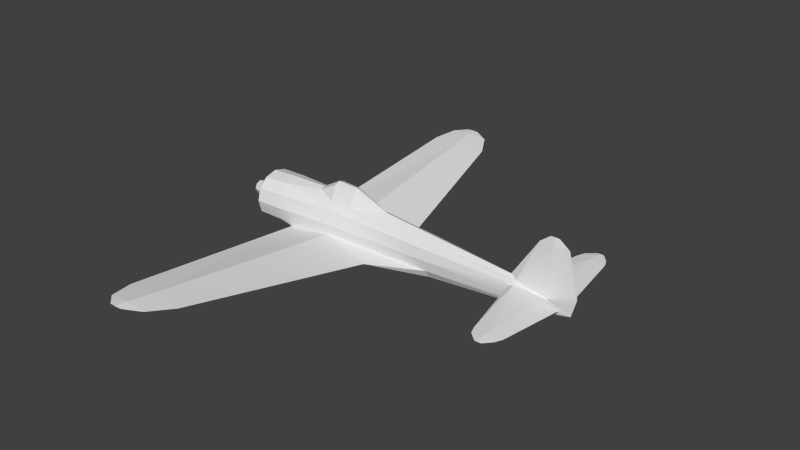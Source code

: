 # Source: ki43_m.blend  (saved by Blender 2.69.0; exported with 4.5.12 LTS)
import bpy
from mathutils import Matrix  # noqa: F401  (used for matrix-valued properties, if any)

bpy.ops.wm.read_factory_settings(use_empty=True)
scene = bpy.context.scene
scene.name = 'Scene'

# ---- collections
col_collection_1 = bpy.data.collections.new('Collection 1'); scene.collection.children.link(col_collection_1)

# ---- materials (node trees are filled in below, after node groups)
mat_material_texture = bpy.data.materials.new('Material Texture')
mat_material_texture.alpha_threshold = 0.0
mat_material_texture.use_transparent_shadow = False
mat_material_texture.roughness = 0.5
mat_material_texture.line_color = (0.0, 0.0, 0.0, 1.0)
mat_material_glass = bpy.data.materials.new('Material Glass')
mat_material_glass.alpha_threshold = 0.0
mat_material_glass.use_transparent_shadow = False
mat_material_glass.diffuse_color = (0.8, 1.0, 0.8, 1.0)
mat_material_glass.roughness = 0.5
mat_material_glass.line_color = (0.0, 0.0, 0.0, 1.0)

# ---- material node trees

# ---- world
world_world = bpy.data.worlds.new('World'); scene.world = world_world
world_world.color = (0.05088, 0.05088, 0.05088)
world_world.use_sun_shadow = False
world_world.sun_shadow_jitter_overblur = 0.0
world_world.cycles.sampling_method = 'MANUAL'
world_world.cycles.sample_map_resolution = 256

# ---- meshes
me_cylinder = bpy.data.meshes.new('Cylinder')
me_cylinder.from_pydata([(5.77, 0.06062, 0.015), (5.178, 0.11, -0.02011), (4.958, 0.1217, 0.03291), (5.774, 0.26, -0.007162), (6.181, 0.26, 0.03), (5.958, 1.71, 0.03), (5.64, 1.71, 0.002098), (5.328, 1.71, 0.03), (5.734, 2.05, 0.03), (5.658, 2.05, 0.03664), (5.883, 1.88, 0.03), (5.636, 1.88, 0.008299), (5.393, 1.88, 0.03), (5.584, 2.05, 0.03), (5.658, 2.05, 0.02336), (5.061, 0.1019, 0.08277), (5.77, 0.26, 0.06747), (5.64, 1.71, 0.0579), (5.636, 1.88, 0.0517), (5.77, -0.06062, 0.015), (5.178, -0.11, -0.02011), (4.958, -0.1217, 0.03291), (5.774, -0.26, -0.007162), (6.181, -0.26, 0.03), (5.958, -1.71, 0.03), (5.64, -1.71, 0.002098), (5.328, -1.71, 0.03), (5.734, -2.05, 0.03), (5.658, -2.05, 0.03664), (5.883, -1.88, 0.03), (5.636, -1.88, 0.008299), (5.393, -1.88, 0.03), (5.584, -2.05, 0.03), (5.658, -2.05, 0.02336), (5.061, -0.1019, 0.08277), (5.77, -0.26, 0.06747), (5.64, -1.71, 0.0579), (5.636, -1.88, 0.0517), (-0.48, 0.4154, -0.3861), (3.05, 0.13, -0.477), (1.873, 0.7462, -0.3442), (0.6709, 1.68e-08, -0.565), (0.8692, 4.656, 0.05294), (0.1769, 4.656, -0.007732), (-0.5008, 4.656, 0.05294), (0.1932, 5.402, 0.1287), (0.0416, 5.402, 0.142), (0.5583, 5.183, 0.1065), (0.09345, 5.183, 0.06576), (-0.3617, 5.183, 0.1065), (-0.1068, 5.402, 0.1287), (0.0416, 5.402, 0.1154), (0.57, 0.374, -0.2406), (3.05, 0.2252, -0.305), (0.1769, 4.656, 0.1136), (0.09345, 5.183, 0.1472), (-0.48, -0.4154, -0.3861), (-0.76, 0.0, -0.58), (3.05, 4.474e-08, -0.54), (3.05, -0.13, -0.477), (1.873, -0.7462, -0.3442), (0.8692, -4.656, 0.05294), (0.1769, -4.656, -0.007732), (-0.5008, -4.656, 0.05294), (0.5583, -5.183, 0.1065), (0.09345, -5.183, 0.06576), (-0.3617, -5.183, 0.1065), (0.1932, -5.402, 0.1287), (0.0416, -5.402, 0.142), (-0.1068, -5.402, 0.1287), (0.0416, -5.402, 0.1154), (0.57, -0.374, -0.2406), (3.05, -0.2252, -0.305), (0.1769, -4.656, 0.1136), (0.09345, -5.183, 0.1472), (0.57, 0.1248, 0.8002), (0.14, 0.1125, 0.5598), (1.07, 0.1133, 0.7822), (1.86, 1.803e-07, 0.52), (1.07, 0.2267, 0.4473), (0.57, 0.2495, 0.4632), (0.57, 0.0, 0.85), (1.07, 0.0, 0.83), (0.57, -0.1248, 0.8002), (0.14, -0.1125, 0.5598), (0.14, 0.0, 0.6), (1.07, -0.1133, 0.7822), (1.07, -0.2267, 0.4473), (0.57, -0.2495, 0.4632), (-1.96, 1.863e-09, -2.841e-07), (-1.5, 0.22, -1.04e-07), (-1.5, 0.1556, -0.1556), (-1.5, -9.617e-09, -0.22), (-1.5, -0.1556, -0.1556), (-1.5, -0.22, -7.775e-08), (-1.5, -0.1556, 0.1556), (-1.5, 2.623e-09, 0.22), (-1.5, 0.1556, 0.1556), (-1.85, 0.1496, -1.991e-07), (-1.85, 0.1058, -0.1058), (-1.85, -5.945e-09, -0.1496), (-1.85, -0.1058, -0.1058), (-1.85, -0.1496, -1.813e-07), (-1.85, -0.1058, 0.1058), (-1.85, 2.38e-09, 0.1496), (-1.85, 0.1058, 0.1058), (-1.5, 0.38, -1.168e-07), (-1.5, 0.3291, -0.19), (-1.5, 0.19, -0.3291), (-1.5, 0.19, 0.3291), (-1.5, 0.3291, 0.19), (-1.34, 0.55, -3.328e-08), (-1.34, 0.4763, -0.275), (-1.34, 0.275, -0.4763), (-1.34, 0.275, 0.4763), (-1.34, 0.4763, 0.275), (5.77, 0.07, -0.1), (5.77, 0.06062, -0.215), (5.77, 0.035, -0.2992), (-0.76, 0.52, -6.471e-09), (-0.76, 0.4503, -0.29), (-0.76, 0.26, -0.5023), (-0.76, 0.26, 0.5023), (-0.76, 0.4503, 0.29), (0.57, 0.42, 3.103e-08), (0.57, 0.3637, 0.3), (3.05, 0.26, -0.07), (3.05, 0.2252, 0.165), (3.05, 0.13, 0.337), (5.731, -9.797e-17, 1.29), (5.079, 0.0628, 0.1701), (5.825, -0.008415, 1.29), (5.921, -9.797e-17, 1.29), (5.825, 0.008415, 1.29), (-1.5, -0.38, -1.168e-07), (-1.5, -0.3291, -0.19), (-1.5, -0.19, -0.3291), (-1.5, 3.33e-08, -0.38), (-1.5, -0.19, 0.3291), (-1.5, -0.3291, 0.19), (-1.34, -0.55, -3.328e-08), (-1.34, -0.4763, -0.275), (-1.34, -0.275, -0.4763), (-1.34, 1.709e-08, -0.55), (-1.34, 2.487e-07, 0.55), (-1.34, -0.275, 0.4763), (-1.34, -0.4763, 0.275), (-0.76, -0.4503, -0.29), (5.77, -0.07, -0.1), (5.77, -0.06062, -0.215), (5.77, -0.035, -0.2992), (5.77, 6.286e-08, -0.33), (-0.76, -0.52, -6.471e-09), (-0.76, -0.26, -0.5023), (-0.76, 0.0, 0.58), (-0.76, -0.26, 0.5023), (-0.76, -0.4503, 0.29), (0.57, -0.42, 3.103e-08), (0.57, -0.3637, 0.3), (3.05, -0.26, -0.07), (3.05, -0.2252, 0.165), (3.05, -0.13, 0.337), (3.05, 1.543e-07, 0.4), (5.079, -0.0628, 0.1701), (5.509, -8.756e-17, 1.12), (5.825, -0.02834, 1.12), (6.149, -8.756e-17, 1.12), (4.928, 1.144e-07, 0.2268), (6.375, -3.062e-17, 0.19), (6.265, -6.123e-18, -0.21), (-1.5, 0.0, 0.38), (5.825, 0.02834, 1.12)], [], [(4, 3, 5), (3, 6, 5), (3, 1, 6), (5, 11, 10), (5, 6, 11), (6, 7, 11), (11, 7, 12), (8, 14, 13, 9), (10, 11, 14), (11, 12, 14), (1, 2, 7), (17, 16, 5), (0, 3, 4), (6, 1, 7), (17, 5, 18), (15, 16, 17), (23, 24, 22), (22, 24, 25), (22, 25, 20), (26, 37, 36), (24, 29, 30), (24, 30, 25), (25, 30, 26), (30, 31, 26), (29, 33, 30), (30, 33, 31), (20, 26, 21), (19, 23, 22), (25, 26, 20), (36, 24, 35), (34, 36, 35), (40, 43, 42), (40, 41, 43), (42, 43, 48), (55, 42, 47), (47, 48, 51), (48, 49, 51), (58, 41, 40), (142, 143, 57, 153), (60, 61, 62), (61, 64, 65), (61, 65, 62), (62, 65, 63), (65, 66, 63), (64, 70, 65), (53, 39, 40), (152, 56, 71, 157), (147, 153, 56), (78, 79, 77), (85, 81, 75, 76), (87, 160, 161), (85, 84, 83, 81), (98, 90, 91, 99), (99, 91, 92, 100), (100, 92, 93, 101), (101, 93, 94, 102), (102, 94, 95, 103), (103, 95, 96, 104), (105, 97, 90, 98), (104, 96, 97, 105), (89, 98, 99), (89, 99, 100), (89, 100, 101), (89, 101, 102), (89, 102, 103), (89, 103, 104), (89, 105, 98), (89, 104, 105), (2, 1, 126), (126, 116, 117, 53), (119, 124, 52, 38), (154, 84, 85), (128, 79, 78), (125, 127, 126, 124), (161, 167, 162), (132, 129, 131), (106, 111, 112, 107), (107, 112, 113, 108), (108, 113, 143, 137), (110, 115, 111, 106), (109, 114, 115, 110), (139, 134, 140, 146), (88, 158, 160, 87), (113, 121, 57, 143), (123, 125, 124, 119), (158, 157, 159, 160), (152, 147, 56), (78, 162, 128), (132, 133, 129), (134, 135, 141, 140), (135, 136, 142, 141), (136, 137, 143, 142), (138, 139, 146, 145), (144, 145, 155, 154), (7, 18, 12), (7, 17, 18), (15, 17, 7), (16, 4, 5), (2, 15, 7), (1, 0, 116), (12, 9, 13), (10, 14, 8), (0, 1, 3), (14, 12, 13), (16, 0, 4), (27, 28, 32, 33), (29, 27, 33), (36, 37, 24), (35, 24, 23), (34, 26, 36), (18, 10, 9), (12, 18, 9), (37, 29, 24), (33, 32, 31), (21, 26, 34), (37, 28, 29), (28, 27, 29), (9, 10, 8), (35, 23, 19), (168, 0, 171), (65, 70, 66), (43, 44, 48), (45, 51, 50, 46), (156, 152, 157, 158), (49, 55, 46), (54, 40, 42), (46, 47, 45), (55, 47, 46), (44, 55, 49), (48, 44, 49), (42, 48, 47), (67, 68, 69, 70), (56, 73, 71), (62, 63, 56), (120, 38, 121), (52, 53, 40), (38, 54, 44), (74, 68, 64), (63, 66, 74), (66, 68, 74), (56, 63, 73), (73, 61, 60), (66, 69, 68), (70, 69, 66), (74, 64, 61), (111, 119, 120, 112), (114, 122, 123, 115), (144, 154, 122, 114), (115, 123, 119, 111), (81, 83, 86, 82), (124, 126, 53, 52), (47, 51, 45), (44, 54, 55), (26, 31, 37), (51, 49, 50), (127, 128, 15), (127, 2, 126), (128, 167, 130), (20, 148, 19), (19, 22, 20), (127, 15, 2), (166, 132, 131), (131, 129, 164), (165, 164, 163), (166, 133, 132), (160, 21, 34), (19, 148, 169), (171, 130, 164), (0, 169, 116), (149, 150, 169), (168, 166, 165), (154, 85, 76), (122, 154, 76), (79, 128, 127), (122, 76, 80), (155, 84, 154), (80, 79, 127, 125), (73, 74, 61), (112, 120, 121, 113), (145, 146, 156, 155), (119, 38, 120), (52, 40, 54), (157, 71, 72, 159), (38, 52, 54), (31, 32, 28), (122, 80, 125, 123), (21, 159, 20), (161, 163, 167), (159, 148, 20), (146, 140, 152, 156), (140, 141, 147, 152), (60, 62, 41), (43, 38, 44), (160, 159, 21), (159, 72, 149, 148), (72, 59, 150, 149), (39, 118, 151, 58), (19, 163, 34), (34, 35, 19), (165, 131, 164), (130, 167, 164), (19, 165, 163), (168, 171, 166), (133, 164, 129), (160, 34, 161), (0, 130, 171), (59, 58, 151, 150), (0, 15, 130), (116, 169, 117), (166, 131, 165), (163, 164, 167), (15, 0, 16), (141, 142, 153, 147), (134, 139, 138, 170, 137, 136, 135), (106, 107, 108, 137, 170, 109, 110), (78, 86, 87), (161, 78, 87), (31, 28, 37), (82, 86, 78), (75, 77, 79, 80), (88, 83, 84), (83, 88, 87, 86), (82, 78, 77), (155, 88, 84), (81, 82, 77, 75), (155, 156, 158, 88), (170, 138, 145, 144), (151, 118, 169), (117, 169, 118), (170, 144, 114, 109), (63, 74, 73), (153, 57, 41), (56, 153, 41), (54, 42, 55), (80, 76, 75), (53, 117, 118, 39), (18, 5, 10), (68, 67, 64), (39, 58, 40), (78, 161, 162), (34, 163, 161), (59, 60, 58), (126, 1, 116), (64, 67, 70), (71, 73, 60), (49, 46, 50), (72, 60, 59), (71, 60, 72), (57, 121, 41), (41, 38, 43), (121, 38, 41), (58, 60, 41), (41, 62, 56), (128, 162, 167), (15, 128, 130), (148, 149, 169), (151, 169, 150), (169, 168, 19), (169, 0, 168), (168, 165, 19), (171, 164, 133), (166, 171, 133)])
_uv = me_cylinder.uv_layers.new(name='UVMap')
_uv.uv.foreach_set('vector', [0.8151, 0.3224, 0.8151, 0.3525, 0.7079, 0.3389, 0.8151, 0.3525, 0.7079, 0.3624, 0.7079, 0.3389, 0.8151, 0.3525, 0.8262, 0.3966, 0.7079, 0.3624, 0.7079, 0.3389, 0.6953, 0.3627, 0.6953, 0.3444, 0.7079, 0.3389, 0.7079, 0.3624, 0.6953, 0.3627, 0.7079, 0.3624, 0.7079, 0.3855, 0.6953, 0.3627, 0.6953, 0.3627, 0.7079, 0.3855, 0.6953, 0.3807, 0.3167, 0.3553, 0.3167, 0.3609, 0.3167, 0.3664, 0.3167, 0.3609, 0.6953, 0.3444, 0.6953, 0.3627, 0.6827, 0.3611, 0.6953, 0.3627, 0.6953, 0.3807, 0.6827, 0.3611, 0.8262, 0.3966, 0.8253, 0.4128, 0.7079, 0.3855, 0.2915, 0.3622, 0.1843, 0.3526, 0.2915, 0.3387, 0.8298, 0.3528, 0.8151, 0.3525, 0.8151, 0.3224, 0.7079, 0.3624, 0.8262, 0.3966, 0.7079, 0.3855, 0.2915, 0.3622, 0.2915, 0.3387, 0.3041, 0.3625, 0.1726, 0.405, 0.1843, 0.3526, 0.2915, 0.3622, 0.8536, 0.3224, 0.9608, 0.3389, 0.8536, 0.3525, 0.8536, 0.3525, 0.9608, 0.3389, 0.9608, 0.3624, 0.8536, 0.3525, 0.9608, 0.3624, 0.8425, 0.3966, 0.03859, 0.3853, 0.02601, 0.3625, 0.03859, 0.3622, 0.9608, 0.3389, 0.9734, 0.3444, 0.9734, 0.3627, 0.9608, 0.3389, 0.9734, 0.3627, 0.9608, 0.3624, 0.9608, 0.3624, 0.9734, 0.3627, 0.9608, 0.3855, 0.9734, 0.3627, 0.9734, 0.3807, 0.9608, 0.3855, 0.9734, 0.3444, 0.986, 0.3611, 0.9734, 0.3627, 0.9734, 0.3627, 0.986, 0.3611, 0.9734, 0.3807, 0.8425, 0.3966, 0.9608, 0.3855, 0.8433, 0.4128, 0.8388, 0.3528, 0.8536, 0.3224, 0.8536, 0.3525, 0.9608, 0.3624, 0.9608, 0.3855, 0.8425, 0.3966, 0.03859, 0.3622, 0.03859, 0.3387, 0.1458, 0.3526, 0.1575, 0.405, 0.03859, 0.3622, 0.1458, 0.3526, 0.4448, 0.1011, 0.1556, 0.2265, 0.1556, 0.1753, 0.4448, 0.1011, 0.5, 0.19, 0.1556, 0.2265, 0.1556, 0.1753, 0.1556, 0.2265, 0.1166, 0.2327, 0.8834, 0.5329, 0.8444, 0.4756, 0.8834, 0.4986, 0.1166, 0.1983, 0.1166, 0.2327, 0.1004, 0.2366, 0.1166, 0.2327, 0.1166, 0.2664, 0.1004, 0.2366, 0.5, 0.01405, 0.5, 0.19, 0.4448, 0.1011, 0.4187, 0.8604, 0.4187, 0.8549, 0.4616, 0.8527, 0.4616, 0.8584, 0.5552, 0.1011, 0.8444, 0.1754, 0.8444, 0.2265, 0.8444, 0.1754, 0.8834, 0.1983, 0.8834, 0.2327, 0.8444, 0.1754, 0.8834, 0.2327, 0.8444, 0.2265, 0.8444, 0.2265, 0.8834, 0.2327, 0.8444, 0.2767, 0.8834, 0.2327, 0.8834, 0.2664, 0.8444, 0.2767, 0.8834, 0.1983, 0.8996, 0.2366, 0.8834, 0.2327, 0.4833, 0.01405, 0.4904, 0.01405, 0.4448, 0.1011, 0.4616, 0.8956, 0.4823, 0.867, 0.56, 0.8778, 0.56, 0.8956, 0.4616, 0.8741, 0.4616, 0.8584, 0.4823, 0.867, 0.3234, 0.0307, 0.2649, 0.02533, 0.2649, 0.0501, 0.1962, 0.03662, 0.228, 0.05511, 0.228, 0.05142, 0.1962, 0.03364, 0.597, 0.9287, 0.7434, 0.9078, 0.7434, 0.9205, 0.1962, 0.03662, 0.1962, 0.03364, 0.228, 0.05142, 0.228, 0.05511, 0.74, 0.06234, 0.7629, 0.06234, 0.7629, 0.05081, 0.74, 0.0545, 0.74, 0.0545, 0.7629, 0.05081, 0.7629, 0.04604, 0.74, 0.05125, 0.74, 0.05125, 0.7629, 0.04604, 0.7629, 0.05081, 0.74, 0.0545, 0.74, 0.0545, 0.7629, 0.05081, 0.7629, 0.06234, 0.74, 0.06234, 0.74, 0.06234, 0.7629, 0.06234, 0.7629, 0.07387, 0.74, 0.07019, 0.74, 0.07019, 0.7629, 0.07387, 0.7629, 0.07865, 0.74, 0.07343, 0.74, 0.07019, 0.7629, 0.07387, 0.7629, 0.06234, 0.74, 0.06234, 0.74, 0.07343, 0.7629, 0.07865, 0.7629, 0.07387, 0.74, 0.07019, 0.7318, 0.06234, 0.74, 0.06234, 0.74, 0.0545, 0.7318, 0.06234, 0.74, 0.0545, 0.74, 0.05125, 0.7318, 0.06234, 0.74, 0.05125, 0.74, 0.0545, 0.7318, 0.06234, 0.74, 0.0545, 0.74, 0.06234, 0.7318, 0.06234, 0.74, 0.06234, 0.74, 0.07019, 0.7318, 0.06234, 0.74, 0.07019, 0.74, 0.07343, 0.7318, 0.06234, 0.74, 0.07019, 0.74, 0.06234, 0.7318, 0.06234, 0.74, 0.07343, 0.74, 0.07019, 0.5126, 0.705, 0.4963, 0.7011, 0.6537, 0.6974, 0.6537, 0.6974, 0.4525, 0.6952, 0.4525, 0.6867, 0.6537, 0.68, 0.9355, 0.7026, 0.8371, 0.7026, 0.8371, 0.6848, 0.9148, 0.674, 0.4616, 0.9385, 0.5282, 0.937, 0.5282, 0.94, 0.6537, 0.7275, 0.8001, 0.7356, 0.7417, 0.741, 0.8371, 0.7248, 0.6537, 0.7148, 0.6537, 0.6974, 0.8371, 0.7026, 0.7434, 0.9205, 0.8823, 0.9124, 0.7434, 0.9252, 0.9557, 0.991, 0.9417, 0.991, 0.9486, 0.991, 0.9902, 0.7026, 0.9784, 0.7026, 0.9784, 0.6822, 0.9902, 0.6885, 0.9902, 0.6885, 0.9784, 0.6822, 0.9784, 0.6673, 0.9902, 0.6782, 0.9902, 0.6782, 0.9784, 0.6673, 0.9784, 0.6619, 0.9902, 0.6745, 0.9902, 0.7166, 0.9784, 0.7229, 0.9784, 0.7026, 0.9902, 0.7026, 0.9902, 0.7269, 0.9784, 0.7378, 0.9784, 0.7229, 0.9902, 0.7166, 0.4069, 0.9097, 0.4069, 0.8956, 0.4187, 0.8956, 0.4187, 0.9159, 0.56, 0.9299, 0.56, 0.9178, 0.7434, 0.9078, 0.597, 0.9287, 0.9784, 0.6673, 0.9355, 0.6654, 0.9355, 0.6597, 0.9784, 0.6619, 0.9355, 0.724, 0.8371, 0.7248, 0.8371, 0.7026, 0.9355, 0.7026, 0.56, 0.9178, 0.56, 0.8956, 0.7434, 0.8904, 0.7434, 0.9078, 0.4616, 0.8956, 0.4616, 0.8741, 0.4823, 0.867, 0.7417, 0.741, 0.6537, 0.7321, 0.6537, 0.7275, 0.4414, 0.798, 0.4485, 0.798, 0.4554, 0.798, 0.4069, 0.8956, 0.4069, 0.8815, 0.4187, 0.8753, 0.4187, 0.8956, 0.4069, 0.8815, 0.4069, 0.8713, 0.4187, 0.8604, 0.4187, 0.8753, 0.4069, 0.8713, 0.4069, 0.8675, 0.4187, 0.8549, 0.4187, 0.8604, 0.4069, 0.9199, 0.4069, 0.9097, 0.4187, 0.9159, 0.4187, 0.9308, 0.4187, 0.9363, 0.4187, 0.9308, 0.4616, 0.9327, 0.4616, 0.9385, 0.2915, 0.3853, 0.3041, 0.3625, 0.3041, 0.3805, 0.2915, 0.3853, 0.2915, 0.3622, 0.3041, 0.3625, 0.1726, 0.405, 0.2915, 0.3622, 0.2915, 0.3853, 0.1843, 0.3526, 0.1843, 0.3222, 0.2915, 0.3387, 0.1741, 0.4126, 0.1726, 0.405, 0.2915, 0.3853, 0.4963, 0.7011, 0.4525, 0.7037, 0.4525, 0.6952, 0.3041, 0.3805, 0.3167, 0.3609, 0.3167, 0.3664, 0.6953, 0.3444, 0.6827, 0.3611, 0.6827, 0.3554, 0.8298, 0.3528, 0.8262, 0.3966, 0.8151, 0.3525, 0.6827, 0.3611, 0.6953, 0.3807, 0.6827, 0.3665, 0.1843, 0.3526, 0.1695, 0.3526, 0.1843, 0.3222, 0.01344, 0.3553, 0.01344, 0.3609, 0.01344, 0.3664, 0.01344, 0.3609, 0.9734, 0.3444, 0.986, 0.3554, 0.986, 0.3611, 0.03859, 0.3622, 0.02601, 0.3625, 0.03859, 0.3387, 0.1458, 0.3526, 0.03859, 0.3387, 0.1458, 0.3222, 0.1575, 0.405, 0.03859, 0.3853, 0.03859, 0.3622, 0.3041, 0.3625, 0.3041, 0.3442, 0.3167, 0.3609, 0.3041, 0.3805, 0.3041, 0.3625, 0.3167, 0.3609, 0.02601, 0.3625, 0.02601, 0.3442, 0.03859, 0.3387, 0.986, 0.3611, 0.986, 0.3665, 0.9734, 0.3807, 0.1561, 0.4126, 0.03859, 0.3853, 0.1575, 0.405, 0.02601, 0.3625, 0.01344, 0.3609, 0.02601, 0.3442, 0.01344, 0.3609, 0.01344, 0.3553, 0.02601, 0.3442, 0.3167, 0.3609, 0.3041, 0.3442, 0.3167, 0.3553, 0.1458, 0.3526, 0.1458, 0.3222, 0.1606, 0.3526, 0.4078, 0.7166, 0.4525, 0.7037, 0.4484, 0.7854, 0.8834, 0.2327, 0.8996, 0.2366, 0.8834, 0.2664, 0.1556, 0.2265, 0.1556, 0.2767, 0.1166, 0.2327, 0.8996, 0.5256, 0.8996, 0.5368, 0.8996, 0.5478, 0.8996, 0.5368, 0.4616, 0.917, 0.4616, 0.8956, 0.56, 0.8956, 0.56, 0.9178, 0.8834, 0.5666, 0.8834, 0.5329, 0.8996, 0.5368, 0.8444, 0.5268, 0.5552, 0.4013, 0.8444, 0.4756, 0.8996, 0.5368, 0.8834, 0.4986, 0.8996, 0.5256, 0.8834, 0.5329, 0.8834, 0.4986, 0.8996, 0.5368, 0.8444, 0.5769, 0.8834, 0.5329, 0.8834, 0.5666, 0.1166, 0.2327, 0.1556, 0.2767, 0.1166, 0.2664, 0.1556, 0.1753, 0.1166, 0.2327, 0.1166, 0.1983, 0.1004, 0.5256, 0.1004, 0.5368, 0.1004, 0.5478, 0.1004, 0.5368, 0.4693, 0.5754, 0.1556, 0.5268, 0.4723, 0.4977, 0.8444, 0.2265, 0.8444, 0.2767, 0.5307, 0.2751, 0.9355, 0.6811, 0.9148, 0.674, 0.9355, 0.6654, 0.5277, 0.4977, 0.5167, 0.3143, 0.5552, 0.4013, 0.5307, 0.5754, 0.8444, 0.5268, 0.8444, 0.5769, 0.1166, 0.5329, 0.1004, 0.5368, 0.1166, 0.4986, 0.1556, 0.5769, 0.1166, 0.5666, 0.1166, 0.5329, 0.1166, 0.5666, 0.1004, 0.5368, 0.1166, 0.5329, 0.4693, 0.5754, 0.1556, 0.5769, 0.1556, 0.5268, 0.1556, 0.5268, 0.1556, 0.4756, 0.4448, 0.4013, 0.1166, 0.5666, 0.1004, 0.5478, 0.1004, 0.5368, 0.8996, 0.2366, 0.8996, 0.2475, 0.8834, 0.2664, 0.1166, 0.5329, 0.1166, 0.4986, 0.1556, 0.4756, 0.9784, 0.7026, 0.9355, 0.7026, 0.9355, 0.6811, 0.9784, 0.6822, 0.9784, 0.7378, 0.9355, 0.7397, 0.9355, 0.724, 0.9784, 0.7229, 0.9784, 0.7432, 0.9355, 0.7455, 0.9355, 0.7397, 0.9784, 0.7378, 0.9784, 0.7229, 0.9355, 0.724, 0.9355, 0.7026, 0.9784, 0.7026, 0.228, 0.05511, 0.228, 0.05142, 0.2649, 0.0501, 0.2649, 0.05363, 0.8371, 0.7026, 0.6537, 0.6974, 0.6537, 0.68, 0.8371, 0.6848, 0.1166, 0.1983, 0.1004, 0.2366, 0.1004, 0.2253, 0.8444, 0.5769, 0.8444, 0.5268, 0.8834, 0.5329, 0.03859, 0.3853, 0.02601, 0.3805, 0.02601, 0.3625, 0.1004, 0.2366, 0.1166, 0.2664, 0.1004, 0.2475, 0.6537, 0.7148, 0.6537, 0.7275, 0.5049, 0.7087, 0.6537, 0.7148, 0.5126, 0.705, 0.6537, 0.6974, 0.6537, 0.7275, 0.5148, 0.7193, 0.5036, 0.7151, 0.9008, 0.8941, 0.9446, 0.8882, 0.9446, 0.8967, 0.8388, 0.3528, 0.8536, 0.3525, 0.8425, 0.3966, 0.6537, 0.7148, 0.5049, 0.7087, 0.5126, 0.705, 0.9726, 0.9784, 0.9557, 0.991, 0.9486, 0.991, 0.9486, 0.991, 0.9417, 0.991, 0.9253, 0.9784, 0.9487, 0.9784, 0.9253, 0.9784, 0.8935, 0.9082, 0.4245, 0.7854, 0.4485, 0.798, 0.4414, 0.798, 0.7434, 0.9078, 0.8845, 0.898, 0.8922, 0.9017, 0.9446, 0.8967, 0.9446, 0.8882, 0.9812, 0.8801, 0.4484, 0.7854, 0.5036, 0.7151, 0.4719, 0.7854, 0.4525, 0.7037, 0.4159, 0.687, 0.4525, 0.6952, 0.9446, 0.8797, 0.9446, 0.8735, 0.9812, 0.8801, 0.9893, 0.9097, 0.9726, 0.9784, 0.9487, 0.9784, 0.9355, 0.7455, 0.8689, 0.7469, 0.8689, 0.744, 0.9355, 0.7397, 0.9355, 0.7455, 0.8689, 0.744, 0.8001, 0.7356, 0.6537, 0.7275, 0.6537, 0.7148, 0.9355, 0.7397, 0.8689, 0.744, 0.8371, 0.7368, 0.4616, 0.9327, 0.5282, 0.937, 0.4616, 0.9385, 0.8371, 0.7368, 0.8001, 0.7356, 0.6537, 0.7148, 0.8371, 0.7248, 0.1556, 0.5268, 0.1166, 0.5329, 0.1556, 0.4756, 0.9784, 0.6822, 0.9355, 0.6811, 0.9355, 0.6654, 0.9784, 0.6673, 0.4187, 0.9308, 0.4187, 0.9159, 0.4616, 0.917, 0.4616, 0.9327, 0.9355, 0.7026, 0.9148, 0.674, 0.9355, 0.6811, 0.5277, 0.4977, 0.5552, 0.4013, 0.8444, 0.5268, 0.56, 0.8956, 0.56, 0.8778, 0.7434, 0.873, 0.7434, 0.8904, 0.5307, 0.5754, 0.5277, 0.4977, 0.8444, 0.5268, 0.02601, 0.3805, 0.01344, 0.3664, 0.01344, 0.3609, 0.9355, 0.7397, 0.8371, 0.7368, 0.8371, 0.7248, 0.9355, 0.724, 0.8845, 0.898, 0.7434, 0.8904, 0.9008, 0.8941, 0.7434, 0.9205, 0.8935, 0.9082, 0.8823, 0.9124, 0.7434, 0.8904, 0.9446, 0.8882, 0.9008, 0.8941, 0.4187, 0.9159, 0.4187, 0.8956, 0.4616, 0.8956, 0.4616, 0.917, 0.4187, 0.8956, 0.4187, 0.8753, 0.4616, 0.8741, 0.4616, 0.8956, 0.5552, 0.1011, 0.8444, 0.2265, 0.5, 0.19, 0.1556, 0.2265, 0.4693, 0.2751, 0.1556, 0.2767, 0.7434, 0.9078, 0.7434, 0.8904, 0.8845, 0.898, 0.7434, 0.8904, 0.7434, 0.873, 0.9446, 0.8797, 0.9446, 0.8882, 0.7434, 0.873, 0.7434, 0.8603, 0.9446, 0.8735, 0.9446, 0.8797, 0.6537, 0.6673, 0.4525, 0.6804, 0.4525, 0.6782, 0.6537, 0.6626, 0.9446, 0.8967, 0.8935, 0.9082, 0.8922, 0.9017, 0.1575, 0.405, 0.1458, 0.3526, 0.1606, 0.3526, 0.9487, 0.9784, 0.9486, 0.991, 0.9253, 0.9784, 0.5036, 0.7151, 0.5148, 0.7193, 0.4719, 0.7854, 0.9446, 0.8967, 0.9487, 0.9784, 0.8935, 0.9082, 0.4078, 0.7166, 0.4484, 0.7854, 0.4245, 0.7854, 0.4485, 0.798, 0.4719, 0.7854, 0.4554, 0.798, 0.7434, 0.9078, 0.8922, 0.9017, 0.7434, 0.9205, 0.4525, 0.7037, 0.5036, 0.7151, 0.4484, 0.7854, 0.7434, 0.8603, 0.7434, 0.8557, 0.9446, 0.8712, 0.9446, 0.8735, 0.4525, 0.7037, 0.5049, 0.7087, 0.5036, 0.7151, 0.4525, 0.6952, 0.4159, 0.687, 0.4525, 0.6867, 0.9726, 0.9784, 0.9486, 0.991, 0.9487, 0.9784, 0.8935, 0.9082, 0.9253, 0.9784, 0.8823, 0.9124, 0.1726, 0.405, 0.1695, 0.3526, 0.1843, 0.3526, 0.4187, 0.8753, 0.4187, 0.8604, 0.4616, 0.8584, 0.4616, 0.8741, 0.8699, 0.06234, 0.8661, 0.07643, 0.8558, 0.08674, 0.8417, 0.09051, 0.8417, 0.03418, 0.8558, 0.03795, 0.8661, 0.04826, 0.8135, 0.06234, 0.8173, 0.04826, 0.8276, 0.03795, 0.8417, 0.03418, 0.8417, 0.09051, 0.8276, 0.08674, 0.8173, 0.07643, 0.3234, 0.0307, 0.2649, 0.0501, 0.2649, 0.02533, 0.7434, 0.9205, 0.6554, 0.9341, 0.597, 0.9287, 0.02601, 0.3805, 0.01344, 0.3609, 0.02601, 0.3625, 0.2649, 0.05363, 0.2649, 0.0501, 0.3234, 0.0307, 0.228, 0.05142, 0.2649, 0.0501, 0.2649, 0.02533, 0.228, 0.0265, 0.228, 0.0265, 0.228, 0.05142, 0.1962, 0.03364, 0.228, 0.05142, 0.228, 0.0265, 0.2649, 0.02533, 0.2649, 0.0501, 0.2649, 0.05363, 0.3234, 0.0307, 0.2649, 0.0501, 0.4616, 0.9327, 0.56, 0.9299, 0.5282, 0.937, 0.228, 0.05511, 0.2649, 0.05363, 0.2649, 0.0501, 0.228, 0.05142, 0.4616, 0.9327, 0.4616, 0.917, 0.56, 0.9178, 0.56, 0.9299, 0.4069, 0.9237, 0.4069, 0.9199, 0.4187, 0.9308, 0.4187, 0.9363, 0.4525, 0.6782, 0.4525, 0.6804, 0.4159, 0.687, 0.4525, 0.6867, 0.4159, 0.687, 0.4525, 0.6804, 0.9902, 0.7307, 0.9784, 0.7432, 0.9784, 0.7378, 0.9902, 0.7269, 0.1556, 0.5769, 0.1166, 0.5329, 0.1556, 0.5268, 0.4616, 0.8584, 0.4616, 0.8527, 0.5675, 0.8538, 0.4823, 0.867, 0.4616, 0.8584, 0.5675, 0.8538, 0.8444, 0.5268, 0.8444, 0.4756, 0.8834, 0.5329, 0.228, 0.0265, 0.1962, 0.03364, 0.228, 0.05142, 0.6537, 0.68, 0.4525, 0.6867, 0.4525, 0.6804, 0.6537, 0.6673, 0.3041, 0.3625, 0.2915, 0.3387, 0.3041, 0.3442, 0.1004, 0.5368, 0.1004, 0.5256, 0.1166, 0.4986, 0.4904, 0.01405, 0.5, 0.01405, 0.4448, 0.1011, 0.6554, 0.9341, 0.7434, 0.9205, 0.7434, 0.9252, 0.8922, 0.9017, 0.8935, 0.9082, 0.7434, 0.9205, 0.5096, 0.01405, 0.5552, 0.1011, 0.5, 0.01405, 0.6537, 0.6974, 0.4963, 0.7011, 0.4525, 0.6952, 0.8834, 0.1983, 0.8996, 0.2253, 0.8996, 0.2366, 0.4723, 0.4977, 0.1556, 0.5268, 0.4448, 0.4013, 0.8834, 0.5666, 0.8996, 0.5368, 0.8996, 0.5478, 0.5167, 0.01405, 0.5552, 0.1011, 0.5096, 0.01405, 0.4723, 0.4977, 0.4448, 0.4013, 0.4833, 0.3143, 0.9355, 0.6597, 0.9355, 0.6654, 0.8297, 0.6608, 0.5, 0.19, 0.4693, 0.2751, 0.1556, 0.2265, 0.9355, 0.6654, 0.9148, 0.674, 0.8297, 0.6608, 0.5, 0.01405, 0.5552, 0.1011, 0.5, 0.19, 0.5, 0.19, 0.8444, 0.2265, 0.5307, 0.2751, 0.6537, 0.7275, 0.6537, 0.7321, 0.5148, 0.7193, 0.5049, 0.7087, 0.6537, 0.7275, 0.5036, 0.7151, 0.9446, 0.8882, 0.9446, 0.8797, 0.9812, 0.8801, 0.9446, 0.8712, 0.9812, 0.8801, 0.9446, 0.8735, 0.9812, 0.8801, 0.9893, 0.9097, 0.9446, 0.8967, 0.4159, 0.687, 0.4525, 0.7037, 0.4078, 0.7166, 0.9893, 0.9097, 0.9487, 0.9784, 0.9446, 0.8967, 0.4484, 0.7854, 0.4719, 0.7854, 0.4485, 0.798, 0.4245, 0.7854, 0.4484, 0.7854, 0.4485, 0.798])
me_cylinder.materials.append(mat_material_texture)
me_cylinder.materials.append(mat_material_glass)
me_cylinder.use_remesh_preserve_volume = False
me_cylinder.use_remesh_preserve_attributes = False
me_cylinder.use_mirror_vertex_groups = False
me_cylinder.update()

# ---- objects
ob_medium = bpy.data.objects.new('Medium', me_cylinder)

# ---- transforms, parenting, visibility, modifiers, constraints
ob_medium.location = (0.0, 0.0, 0.0)
ob_medium.lineart.crease_threshold = 0.0

# ---- collection membership
col_collection_1.objects.link(ob_medium)

# ---- scene / render settings (as saved in the file)
scene.frame_start = 1; scene.frame_end = 250; scene.frame_set(1)
scene.render.engine = 'BLENDER_EEVEE_NEXT'
scene.render.image_settings.compression = 90
scene.render.resolution_percentage = 50
scene.render.dither_intensity = 0.0
scene.cycles.use_denoising = False
scene.cycles.samples = 10
scene.cycles.sampling_pattern = 'TABULATED_SOBOL'
scene.cycles.light_sampling_threshold = 0.0
scene.cycles.use_adaptive_sampling = False
scene.cycles.use_light_tree = False
scene.cycles.blur_glossy = 0.0
scene.cycles.volume_bounces = 1
scene.cycles.pixel_filter_type = 'GAUSSIAN'
scene.cycles.sample_clamp_indirect = 0.0
scene.view_settings.view_transform = 'Standard'
bpy.context.view_layer.update()

# ---- added for rendering (the .blend has no active camera and no usable light): camera, sun
cam_auto = bpy.data.cameras.new('AutoCamera')
cam_auto.lens = 50.0
cam_auto.sensor_width = 36.0
cam_auto.clip_end = 1000.0
ob_auto_camera = bpy.data.objects.new('AutoCamera', cam_auto)
scene.collection.objects.link(ob_auto_camera)
ob_auto_camera.location = (14.9506, -15.2919, 10.5496)
ob_auto_camera.rotation_euler = (1.09748, -7.21219e-08, 0.694738)
scene.camera = ob_auto_camera
light_auto_sun = bpy.data.lights.new('AutoSun', 'SUN')
light_auto_sun.energy = 3.0
light_auto_sun.angle = 0.0523599
ob_auto_sun = bpy.data.objects.new('AutoSun', light_auto_sun)
scene.collection.objects.link(ob_auto_sun)
ob_auto_sun.rotation_euler = (0.872665, 0.174533, 0.523599)
bpy.context.view_layer.update()
